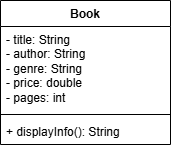

The diagram above was exported from draw.io. Its source (the exported page's mxGraphModel, read from the mxfile embedded in the PNG):
<mxGraphModel dx="1050" dy="522" grid="1" gridSize="10" guides="1" tooltips="1" connect="1" arrows="1" fold="1" page="1" pageScale="1" pageWidth="827" pageHeight="1169" math="0" shadow="0">
  <root>
    <mxCell id="WIyWlLk6GJQsqaUBKTNV-0" />
    <mxCell id="WIyWlLk6GJQsqaUBKTNV-1" parent="WIyWlLk6GJQsqaUBKTNV-0" />
    <mxCell id="hycoKxMZfFXM-Lfi0sag-0" value="Book" style="swimlane;fontStyle=1;align=center;verticalAlign=top;childLayout=stackLayout;horizontal=1;startSize=26;horizontalStack=0;resizeParent=1;resizeParentMax=0;resizeLast=0;collapsible=1;marginBottom=0;whiteSpace=wrap;html=1;" vertex="1" parent="WIyWlLk6GJQsqaUBKTNV-1">
      <mxGeometry x="210" y="200" width="170" height="144" as="geometry" />
    </mxCell>
    <mxCell id="hycoKxMZfFXM-Lfi0sag-1" value="- title: String&amp;nbsp;&lt;br&gt;- author: String&lt;br&gt;- genre: String&lt;div&gt;- price: double&lt;/div&gt;&lt;div&gt;&lt;span class=&quot;hljs-section&quot;&gt;- pages: int&amp;nbsp;&lt;/span&gt;&lt;/div&gt;" style="text;strokeColor=none;fillColor=none;align=left;verticalAlign=top;spacingLeft=4;spacingRight=4;overflow=hidden;rotatable=0;points=[[0,0.5],[1,0.5]];portConstraint=eastwest;whiteSpace=wrap;html=1;" vertex="1" parent="hycoKxMZfFXM-Lfi0sag-0">
      <mxGeometry y="26" width="170" height="84" as="geometry" />
    </mxCell>
    <mxCell id="hycoKxMZfFXM-Lfi0sag-2" value="" style="line;strokeWidth=1;fillColor=none;align=left;verticalAlign=middle;spacingTop=-1;spacingLeft=3;spacingRight=3;rotatable=0;labelPosition=right;points=[];portConstraint=eastwest;strokeColor=inherit;" vertex="1" parent="hycoKxMZfFXM-Lfi0sag-0">
      <mxGeometry y="110" width="170" height="8" as="geometry" />
    </mxCell>
    <mxCell id="hycoKxMZfFXM-Lfi0sag-3" value="+ displayInfo(): String" style="text;strokeColor=none;fillColor=none;align=left;verticalAlign=top;spacingLeft=4;spacingRight=4;overflow=hidden;rotatable=0;points=[[0,0.5],[1,0.5]];portConstraint=eastwest;whiteSpace=wrap;html=1;" vertex="1" parent="hycoKxMZfFXM-Lfi0sag-0">
      <mxGeometry y="118" width="170" height="26" as="geometry" />
    </mxCell>
  </root>
</mxGraphModel>